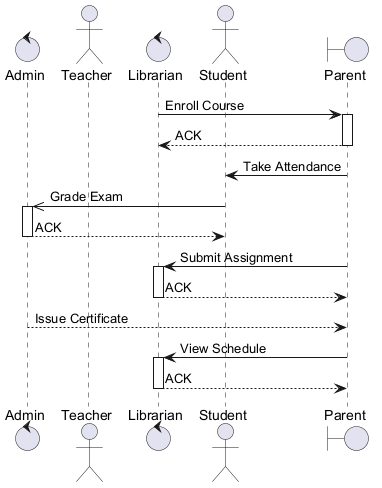

The diagram above was rendered by PlantUML. Its source (embedded in the PNG):
@startuml
skinparam backgroundColor #FFFFFF
skinparam classBackgroundColor #F1F8E9
skinparam classBorderColor #33691E
control "Admin" as A
actor "Teacher" as T
control "Librarian" as L
actor "Student" as S
boundary "Parent" as P
L -> P : Enroll Course
activate P
P --> L : ACK
deactivate P
P -> S : Take Attendance
S ->> A : Grade Exam
activate A
A --> S : ACK
deactivate A
P -> L : Submit Assignment
activate L
L --> P : ACK
deactivate L
A --> P : Issue Certificate
P -> L : View Schedule
activate L
L --> P : ACK
deactivate L
@enduml